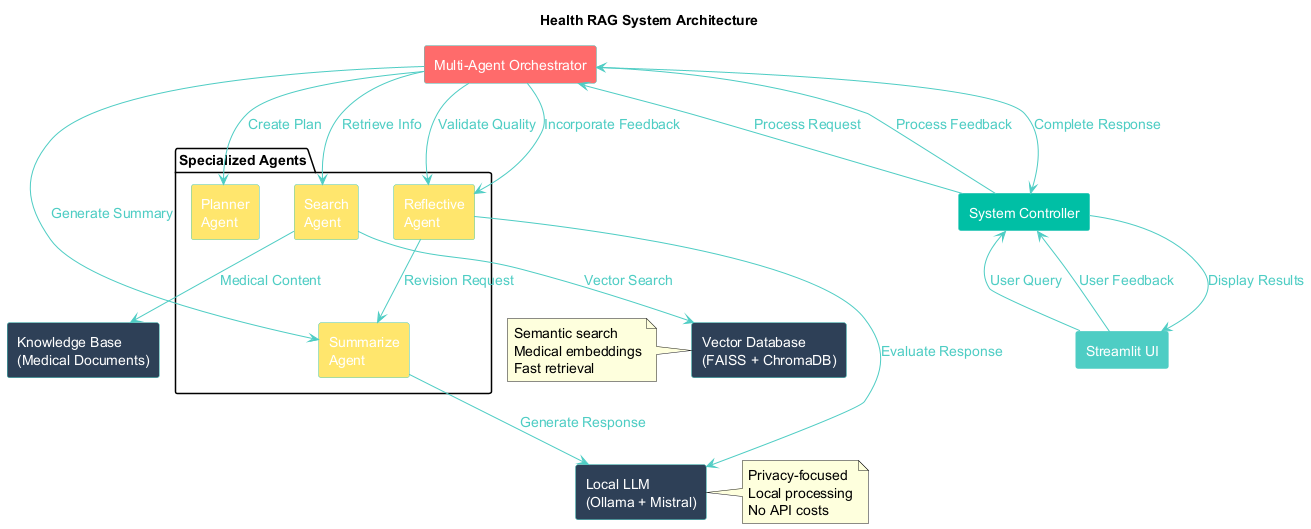

The diagram above was rendered by PlantUML. Its source (embedded in the PNG):
@startuml System_Overview

!define RECTANGLE class

skinparam backgroundColor transparent
skinparam defaultFontSize 14
skinparam rectangleBackgroundColor #2E4057
skinparam rectangleBorderColor #4ECDC4
skinparam rectangleFontColor white
skinparam arrowColor #4ECDC4
skinparam arrowFontColor #4ECDC4

title Health RAG System Architecture

rectangle "Streamlit UI" as UI #4ECDC4
rectangle "System Controller" as CTRL #00BFA5
rectangle "Multi-Agent Orchestrator" as ORCH #FF6B6B

package "Specialized Agents" {
    rectangle "Planner\nAgent" as PLAN #FFE66D
    rectangle "Search\nAgent" as SEARCH #FFE66D  
    rectangle "Summarize\nAgent" as SUMM #FFE66D
    rectangle "Reflective\nAgent" as REFLECT #FFE66D
}

rectangle "Vector Database\n(FAISS + ChromaDB)" as DB #2E4057
rectangle "Knowledge Base\n(Medical Documents)" as KB #2E4057
rectangle "Local LLM\n(Ollama + Mistral)" as LLM #2E4057

' Main flow
UI --> CTRL : User Query
CTRL --> ORCH : Process Request
ORCH --> PLAN : Create Plan
ORCH --> SEARCH : Retrieve Info
SEARCH --> DB : Vector Search
SEARCH --> KB : Medical Content
ORCH --> SUMM : Generate Summary  
ORCH --> REFLECT : Validate Quality
SUMM --> LLM : Generate Response
REFLECT --> LLM : Evaluate Response
ORCH --> CTRL : Complete Response
CTRL --> UI : Display Results

' Feedback loop
UI --> CTRL : User Feedback
CTRL --> ORCH : Process Feedback
ORCH --> REFLECT : Incorporate Feedback
REFLECT --> SUMM : Revision Request

note right of LLM
  Privacy-focused
  Local processing
  No API costs
end note

note left of DB
  Semantic search
  Medical embeddings
  Fast retrieval
end note

@enduml